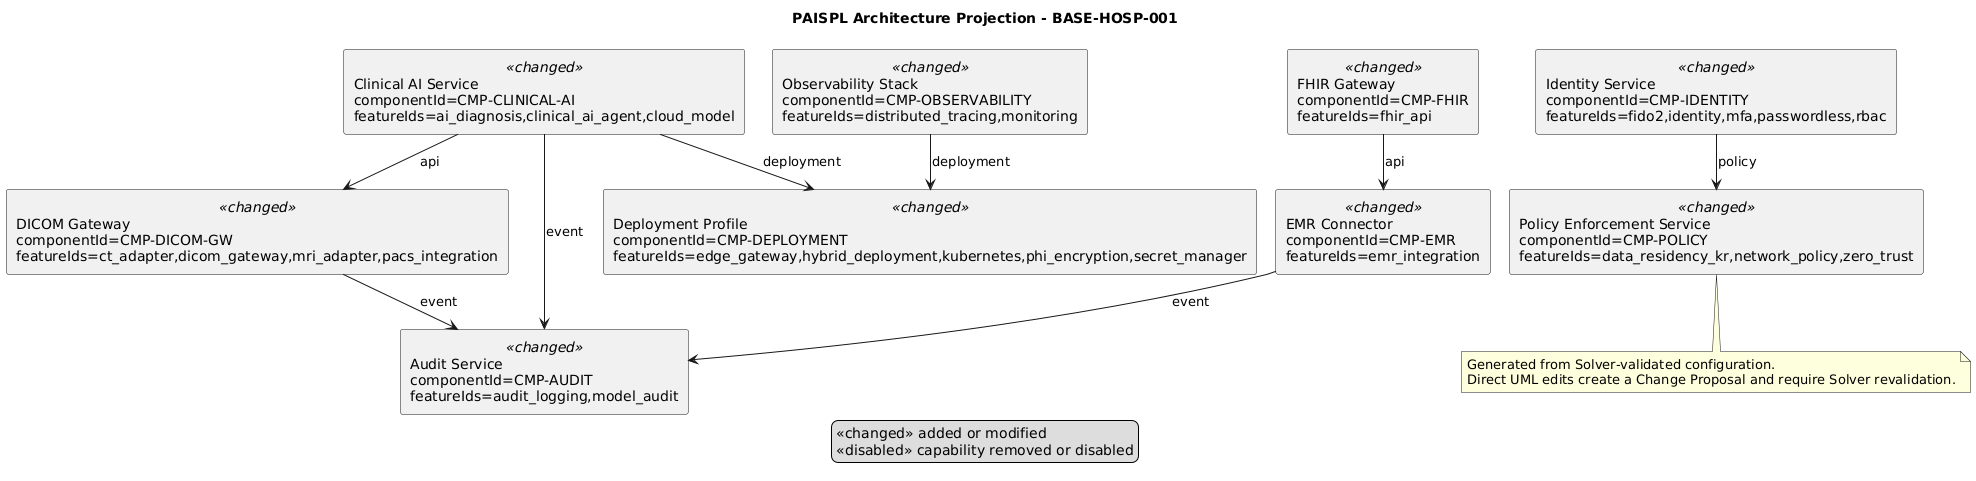

The diagram above was rendered by PlantUML. Its source (embedded in the PNG):
@startuml
!pragma layout smetana
skinparam componentStyle rectangle
title PAISPL Architecture Projection - BASE-HOSP-001
legend
  <<changed>> added or modified
  <<disabled>> capability removed or disabled
endlegend
component "Audit Service\ncomponentId=CMP-AUDIT\nfeatureIds=audit_logging,model_audit" as C1 <<changed>>
component "Clinical AI Service\ncomponentId=CMP-CLINICAL-AI\nfeatureIds=ai_diagnosis,clinical_ai_agent,cloud_model" as C2 <<changed>>
component "Deployment Profile\ncomponentId=CMP-DEPLOYMENT\nfeatureIds=edge_gateway,hybrid_deployment,kubernetes,phi_encryption,secret_manager" as C3 <<changed>>
component "DICOM Gateway\ncomponentId=CMP-DICOM-GW\nfeatureIds=ct_adapter,dicom_gateway,mri_adapter,pacs_integration" as C4 <<changed>>
component "EMR Connector\ncomponentId=CMP-EMR\nfeatureIds=emr_integration" as C5 <<changed>>
component "FHIR Gateway\ncomponentId=CMP-FHIR\nfeatureIds=fhir_api" as C6 <<changed>>
component "Identity Service\ncomponentId=CMP-IDENTITY\nfeatureIds=fido2,identity,mfa,passwordless,rbac" as C7 <<changed>>
component "Observability Stack\ncomponentId=CMP-OBSERVABILITY\nfeatureIds=distributed_tracing,monitoring" as C8 <<changed>>
component "Policy Enforcement Service\ncomponentId=CMP-POLICY\nfeatureIds=data_residency_kr,network_policy,zero_trust" as C9 <<changed>>
C6 --> C5 : api
C2 --> C4 : api
C2 --> C1 : event
C7 --> C9 : policy
C4 --> C1 : event
C5 --> C1 : event
C2 --> C3 : deployment
C8 --> C3 : deployment
note bottom
Generated from Solver-validated configuration.
Direct UML edits create a Change Proposal and require Solver revalidation.
end note
@enduml